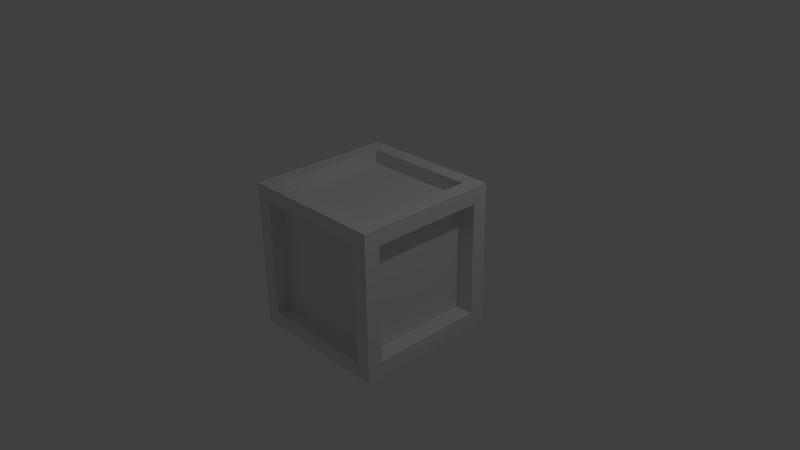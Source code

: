 # Source: crate1.blend  (saved by Blender 2.73.0; exported with 4.5.12 LTS)
import bpy
from mathutils import Matrix  # noqa: F401  (used for matrix-valued properties, if any)

bpy.ops.wm.read_factory_settings(use_empty=True)
scene = bpy.context.scene
scene.name = 'Scene'

# ---- collections
col_collection_1 = bpy.data.collections.new('Collection 1'); scene.collection.children.link(col_collection_1)

# ---- materials (node trees are filled in below, after node groups)
mat_material = bpy.data.materials.new('Material')
mat_material.alpha_threshold = 0.0
mat_material.use_transparent_shadow = False
mat_material.roughness = 0.5
mat_material.line_color = (0.0, 0.0, 0.0, 1.0)

# ---- material node trees

# ---- world
world_world = bpy.data.worlds.new('World'); scene.world = world_world
world_world.color = (0.05088, 0.05088, 0.05088)
world_world.use_sun_shadow = False
world_world.sun_shadow_jitter_overblur = 0.0
world_world.cycles.sampling_method = 'MANUAL'
world_world.cycles.sample_map_resolution = 256

# ---- cameras
cam_camera = bpy.data.cameras.new('Camera')
cam_camera.clip_end = 100.0
cam_camera.lens = 35.0
cam_camera.sensor_width = 32.0
cam_camera.sensor_height = 18.0
cam_camera.ortho_scale = 7.314
cam_camera.dof.focus_distance = 0.0
cam_camera.dof.aperture_fstop = 128.0

# ---- lights
light_lamp = bpy.data.lights.new('Lamp', 'POINT')
light_lamp.transmission_factor = 0.0
light_lamp.cutoff_distance = 30.0
light_lamp.energy = 100.0
light_lamp.shadow_buffer_clip_start = 1.001
light_lamp.shadow_soft_size = 0.1
light_lamp.shadow_maximum_resolution = 0.006
light_lamp.use_absolute_resolution = True
light_lamp.cycles.use_multiple_importance_sampling = False

# ---- meshes
me_cube = bpy.data.meshes.new('Cube')
me_cube.from_pydata([(1.0, 1.0, -1.0), (1.0, -1.0, -1.0), (-1.0, -1.0, -1.0), (-1.0, 1.0, -1.0), (1.0, 1.0, 1.0), (1.0, -1.0, 1.0), (-1.0, -1.0, 1.0), (-1.0, 1.0, 1.0), (1.0, -5.96e-08, -1.0), (1.788e-07, 1.0, -1.0), (1.0, 1.0, 0.0), (0.0, -1.0, -1.0), (1.0, -1.0, 0.0), (-1.0, 2.98e-07, -1.0), (-1.0, -1.0, 0.0), (-1.0, 1.0, 0.0), (1.0, -5.364e-07, 1.0), (2.384e-07, 1.0, 1.0), (-5.364e-07, -1.0, 1.0), (-1.0, 1.788e-07, 1.0), (5.752e-08, 1.192e-07, -0.8636), (0.7626, -2.264e-07, -1.583e-08), (-0.7543, 1.778e-07, 1.643e-08), (1.932e-07, 0.813, -2.369e-08), (-1.548e-07, -1.788e-07, 0.8104), (1.0, -0.5, -1.0), (-0.5, 1.0, -1.0), (1.0, 1.0, 0.5), (-0.5, -1.0, -1.0), (1.0, -1.0, 0.5), (-1.0, 0.5, -1.0), (-1.0, -1.0, 0.5), (-1.0, 1.0, 0.5), (1.0, -0.5, 1.0), (-0.5, 1.0, 1.0), (-0.5, -1.0, 1.0), (-1.0, 0.5, 1.0), (1.0, 0.5, -1.0), (0.5, 1.0, -1.0), (1.0, 1.0, -0.5), (0.5, -1.0, -1.0), (1.0, -1.0, -0.5), (-1.0, -0.5, -1.0), (-1.0, -1.0, -0.5), (-1.0, 1.0, -0.5), (1.0, 0.5, 1.0), (0.5, 1.0, 1.0), (0.5, -1.0, 1.0), (-1.0, -0.5, 1.0), (-0.8232, 1.0, 0.0), (0.8232, 1.0, 0.0), (2.406e-07, 1.0, 0.8232), (1.915e-07, 1.0, -0.8232), (-1.0, 0.7798, 0.0), (-1.0, -0.7798, 0.0), (-1.0, 2.923e-07, -0.7798), (-1.0, 1.994e-07, 0.7798), (-0.7969, -1.0, 0.0), (0.7969, -1.0, 0.0), (-6.446e-08, -1.0, -0.7969), (-4.92e-07, -1.0, 0.7969), (1.0, -0.7821, 0.0), (1.0, 0.7821, 0.0), (1.0, -1.19e-07, -0.7821), (1.0, -4.92e-07, 0.7821), (-4.608e-07, -0.7898, 1.0), (1.512e-07, 0.7898, 1.0), (0.7898, -4.613e-07, 1.0), (-0.7898, 1.036e-07, 1.0), (-0.8152, 2.65e-07, -1.0), (0.8152, -2.656e-08, -1.0), (1.547e-07, 0.8152, -1.0), (8.929e-09, -0.8152, -1.0), (0.8152, -0.8152, -1.0), (0.8152, 0.8152, -1.0), (-0.8152, 0.8152, -1.0), (-0.7898, 0.7898, 1.0), (0.7898, 0.7898, 1.0), (0.7898, -0.7898, 1.0), (1.0, 0.7821, 0.7821), (1.0, 0.7821, -0.7821), (1.0, -0.7821, -0.7821), (0.7969, -1.0, 0.7969), (0.7969, -1.0, -0.7969), (-0.7969, -1.0, -0.7969), (-1.0, -0.7798, 0.7798), (-1.0, -0.7798, -0.7798), (-1.0, 0.7798, -0.7798), (0.8232, 1.0, -0.8232), (0.8232, 1.0, 0.8232), (-0.8232, 1.0, 0.8232), (-0.8232, 1.0, -0.8232), (-1.0, 0.7798, 0.7798), (-0.7969, -1.0, 0.7969), (1.0, -0.7821, 0.7821), (-0.7898, -0.7898, 1.0), (-0.8152, -0.8152, -1.0), (-2.503e-07, -0.7875, 1.987e-08), (-0.7969, -0.7875, 1.987e-08), (0.7969, -0.7875, 1.987e-08), (-1.28e-08, -0.7875, -0.7969), (-4.403e-07, -0.7875, 0.7969), (0.7969, -0.7875, 0.7969), (0.7969, -0.7875, -0.7969), (-0.7969, -0.7875, -0.7969), (-0.7969, -0.7875, 0.7969), (-0.7543, 0.7798, 1.643e-08), (-0.7543, -0.7798, 1.643e-08), (-0.7543, 2.242e-07, -0.7798), (-0.7543, 1.313e-07, 0.7798), (-0.7543, -0.7798, 0.7798), (-0.7543, -0.7798, -0.7798), (-0.7543, 0.7798, -0.7798), (-0.7543, 0.7798, 0.7798), (0.7626, -0.7821, -1.583e-08), (0.7626, 0.7821, -1.583e-08), (0.7626, -3.988e-08, -0.7821), (0.7626, -4.128e-07, 0.7821), (0.7626, 0.7821, 0.7821), (0.7626, 0.7821, -0.7821), (0.7626, -0.7821, -0.7821), (0.7626, -0.7821, 0.7821), (-0.8232, 0.813, -2.369e-08), (0.8232, 0.813, -2.369e-08), (1.932e-07, 0.813, 0.8232), (1.441e-07, 0.813, -0.8232), (0.8232, 0.813, -0.8232), (0.8232, 0.813, 0.8232), (-0.8232, 0.813, 0.8232), (-0.8232, 0.813, -0.8232), (-0.8152, 2.65e-07, -0.8636), (0.8152, -2.656e-08, -0.8636), (1.547e-07, 0.8152, -0.8636), (8.929e-09, -0.8152, -0.8636), (0.8152, -0.8152, -0.8636), (0.8152, 0.8152, -0.8636), (-0.8152, 0.8152, -0.8636), (-0.8152, -0.8152, -0.8636), (-4.608e-07, -0.7898, 0.8104), (1.512e-07, 0.7898, 0.8104), (0.7898, -4.613e-07, 0.8104), (-0.7898, 1.036e-07, 0.8104), (-0.7898, 0.7898, 0.8104), (0.7898, 0.7898, 0.8104), (0.7898, -0.7898, 0.8104), (-0.7898, -0.7898, 0.8104)], [], [(96, 28, 2, 42), (95, 48, 6, 35), (94, 33, 5, 29), (93, 35, 6, 31), (92, 36, 7, 32), (91, 26, 3, 44), (90, 49, 15, 32), (90, 51, 124, 128), (88, 38, 9, 52), (87, 53, 15, 44), (87, 55, 108, 112), (85, 48, 19, 56), (84, 57, 14, 43), (84, 59, 100, 104), (82, 47, 18, 60), (81, 61, 12, 41), (81, 63, 116, 120), (79, 45, 16, 64), (78, 65, 18, 47), (78, 67, 140, 144), (76, 36, 19, 68), (75, 69, 13, 30), (75, 71, 132, 136), (73, 40, 11, 72), (69, 75, 136, 130), (8, 25, 73, 70), (25, 1, 40, 73), (38, 74, 71, 9), (0, 37, 74, 38), (37, 8, 70, 74), (26, 75, 30, 3), (9, 71, 75, 26), (72, 96, 137, 133), (65, 78, 144, 138), (17, 34, 76, 66), (34, 7, 36, 76), (45, 77, 67, 16), (4, 46, 77, 45), (46, 17, 66, 77), (33, 78, 47, 5), (16, 67, 78, 33), (68, 95, 145, 141), (61, 81, 120, 114), (10, 27, 79, 62), (27, 4, 45, 79), (37, 80, 63, 8), (0, 39, 80, 37), (39, 10, 62, 80), (25, 81, 41, 1), (8, 63, 81, 25), (64, 94, 121, 117), (57, 84, 104, 98), (12, 29, 82, 58), (29, 5, 47, 82), (40, 83, 59, 11), (1, 41, 83, 40), (41, 12, 58, 83), (28, 84, 43, 2), (11, 59, 84, 28), (60, 93, 105, 101), (53, 87, 112, 106), (14, 31, 85, 54), (31, 6, 48, 85), (42, 86, 55, 13), (2, 43, 86, 42), (43, 14, 54, 86), (30, 87, 44, 3), (13, 55, 87, 30), (56, 92, 113, 109), (49, 90, 128, 122), (10, 39, 88, 50), (39, 0, 38, 88), (46, 89, 51, 17), (4, 27, 89, 46), (27, 10, 50, 89), (34, 90, 32, 7), (17, 51, 90, 34), (52, 91, 129, 125), (49, 91, 44, 15), (91, 49, 122, 129), (52, 9, 26, 91), (53, 92, 32, 15), (92, 53, 106, 113), (56, 19, 36, 92), (57, 93, 31, 14), (93, 57, 98, 105), (60, 18, 35, 93), (61, 94, 29, 12), (94, 61, 114, 121), (64, 16, 33, 94), (65, 95, 35, 18), (95, 65, 138, 145), (68, 19, 48, 95), (69, 96, 42, 13), (96, 69, 130, 137), (72, 11, 28, 96), (103, 99, 97, 100), (99, 102, 101, 97), (100, 97, 98, 104), (97, 101, 105, 98), (83, 58, 99, 103), (59, 83, 103, 100), (58, 82, 102, 99), (82, 60, 101, 102), (111, 107, 22, 108), (107, 110, 109, 22), (108, 22, 106, 112), (22, 109, 113, 106), (86, 54, 107, 111), (55, 86, 111, 108), (54, 85, 110, 107), (85, 56, 109, 110), (119, 115, 21, 116), (115, 118, 117, 21), (116, 21, 114, 120), (21, 117, 121, 114), (80, 62, 115, 119), (63, 80, 119, 116), (62, 79, 118, 115), (79, 64, 117, 118), (127, 123, 23, 124), (123, 126, 125, 23), (124, 23, 122, 128), (23, 125, 129, 122), (89, 50, 123, 127), (51, 89, 127, 124), (50, 88, 126, 123), (88, 52, 125, 126), (135, 131, 20, 132), (131, 134, 133, 20), (132, 20, 130, 136), (20, 133, 137, 130), (74, 70, 131, 135), (71, 74, 135, 132), (70, 73, 134, 131), (73, 72, 133, 134), (143, 139, 24, 140), (139, 142, 141, 24), (140, 24, 138, 144), (24, 141, 145, 138), (77, 66, 139, 143), (67, 77, 143, 140), (66, 76, 142, 139), (76, 68, 141, 142)])
_uv = me_cube.uv_layers.new(name='UVMap')
_uv.uv.foreach_set('vector', [0.7826, 0.5291, 0.8075, 0.4854, 0.8075, 0.5547, 0.7402, 0.5547, 0.7792, 0.02915, 0.7402, 3.306e-08, 0.8075, 4.133e-08, 0.8075, 0.06934, 0.02932, 0.2472, 0.06729, 0.2774, 1.604e-08, 0.2774, 0.0, 0.208, 0.511, 0.02817, 0.471, 1.653e-08, 0.5383, 0.0, 0.5383, 0.06934, 0.02964, 0.5853, 1.604e-08, 0.6241, 0.0, 0.5547, 0.06729, 0.5547, 0.2454, 0.5302, 0.2692, 0.4854, 0.2692, 0.5547, 0.2019, 0.5547, 0.02379, 0.5302, 0.1346, 0.5302, 0.1346, 0.5547, 0.06729, 0.5547, 0.8066, 1.0, 0.8066, 0.8858, 0.8317, 0.8858, 0.8317, 1.0, 0.2454, 0.3019, 0.2692, 0.3467, 0.2692, 0.4161, 0.2454, 0.4161, 0.2395, 0.5853, 0.1346, 0.5853, 0.1346, 0.5547, 0.2019, 0.5547, 0.8075, 0.4326, 0.8075, 0.3244, 0.8405, 0.3244, 0.8405, 0.4326, 0.02964, 0.8016, 1.604e-08, 0.7628, 1.604e-08, 0.6934, 0.02964, 0.6934, 0.511, 0.2492, 0.511, 0.1387, 0.5383, 0.1387, 0.5383, 0.208, 0.9297, 0.438, 0.9297, 0.3275, 0.9583, 0.3275, 0.9583, 0.438, 0.2965, 0.02817, 0.3364, 7.44e-08, 0.4037, 4.96e-08, 0.4037, 0.02817, 0.02932, 0.03022, 0.02932, 0.1387, 3.209e-08, 0.1387, 4.011e-08, 0.06934, 0.2837, 0.9269, 0.2837, 0.8184, 0.3156, 0.8184, 0.3156, 0.9269, 0.2398, 0.2472, 0.2019, 0.2774, 0.1346, 0.2774, 0.1346, 0.2472, 0.7792, 0.2482, 0.7792, 0.1387, 0.8075, 0.1387, 0.8075, 0.208, 0.9583, 0.436, 0.9583, 0.3265, 0.9838, 0.3265, 0.9838, 0.436, 0.5666, 0.02915, 0.6056, 0.0, 0.6729, 1.653e-08, 0.6729, 0.02915, 0.5632, 0.5291, 0.6729, 0.5291, 0.6729, 0.5547, 0.6056, 0.5547, 0.9769, 0.7717, 0.9769, 0.8847, 0.9586, 0.8847, 0.9586, 0.7717, 0.7826, 0.303, 0.8075, 0.3467, 0.8075, 0.4161, 0.7826, 0.4161, 0.9953, 0.8847, 0.9953, 0.9978, 0.9769, 0.9978, 0.9769, 0.8847, 0.6729, 0.2774, 0.7402, 0.2774, 0.7826, 0.303, 0.6729, 0.303, 0.7402, 0.2774, 0.8075, 0.2774, 0.8075, 0.3467, 0.7826, 0.303, 0.5383, 0.3467, 0.5632, 0.303, 0.5632, 0.4161, 0.5383, 0.4161, 0.5383, 0.2774, 0.6056, 0.2774, 0.5632, 0.303, 0.5383, 0.3467, 0.6056, 0.2774, 0.6729, 0.2774, 0.6729, 0.303, 0.5632, 0.303, 0.5383, 0.4854, 0.5632, 0.5291, 0.6056, 0.5547, 0.5383, 0.5547, 0.5383, 0.4161, 0.5632, 0.4161, 0.5632, 0.5291, 0.5383, 0.4854, 1.0, 0.6586, 1.0, 0.7717, 0.9816, 0.7717, 0.9816, 0.6586, 0.9586, 0.8812, 0.9586, 0.9907, 0.9331, 0.9907, 0.9331, 0.8812, 0.5383, 0.1387, 0.5383, 0.06934, 0.5666, 0.02915, 0.5666, 0.1387, 0.5383, 0.06934, 0.5383, 0.0, 0.6056, 0.0, 0.5666, 0.02915, 0.6056, 0.2774, 0.5666, 0.2482, 0.6729, 0.2482, 0.6729, 0.2774, 0.5383, 0.2774, 0.5383, 0.208, 0.5666, 0.2482, 0.6056, 0.2774, 0.5383, 0.208, 0.5383, 0.1387, 0.5666, 0.1387, 0.5666, 0.2482, 0.7402, 0.2774, 0.7792, 0.2482, 0.8075, 0.208, 0.8075, 0.2774, 0.6729, 0.2774, 0.6729, 0.2482, 0.7792, 0.2482, 0.7402, 0.2774, 0.8821, 0.8812, 0.8821, 0.7717, 0.9076, 0.7717, 0.9076, 0.8812, 0.9044, 0.1085, 0.9044, 0.2169, 0.8725, 0.2169, 0.8725, 0.1085, 0.2692, 0.1387, 0.2692, 0.208, 0.2398, 0.2472, 0.2398, 0.1387, 0.2692, 0.208, 0.2692, 0.2774, 0.2019, 0.2774, 0.2398, 0.2472, 0.2019, 1.653e-08, 0.2398, 0.03022, 0.1346, 0.03022, 0.1346, 2.48e-08, 0.2692, 0.0, 0.2692, 0.06934, 0.2398, 0.03022, 0.2019, 1.653e-08, 0.2692, 0.06934, 0.2692, 0.1387, 0.2398, 0.1387, 0.2398, 0.03022, 0.06729, 4.133e-08, 0.02932, 0.03022, 4.011e-08, 0.06934, 4.011e-08, 4.96e-08, 0.1346, 2.48e-08, 0.1346, 0.03022, 0.02932, 0.03022, 0.06729, 4.133e-08, 0.8725, 0.3254, 0.8725, 0.4339, 0.8405, 0.4339, 0.8405, 0.3254, 0.9011, 0.3275, 0.9011, 0.2169, 0.9297, 0.2169, 0.9297, 0.3275, 0.2692, 0.1387, 0.2692, 0.06934, 0.2965, 0.02817, 0.2965, 0.1387, 0.2692, 0.06934, 0.2692, 1.075e-07, 0.3364, 7.44e-08, 0.2965, 0.02817, 0.3364, 0.2774, 0.2965, 0.2492, 0.4037, 0.2492, 0.4037, 0.2774, 0.2692, 0.2774, 0.2692, 0.208, 0.2965, 0.2492, 0.3364, 0.2774, 0.2692, 0.208, 0.2692, 0.1387, 0.2965, 0.1387, 0.2965, 0.2492, 0.471, 0.2774, 0.511, 0.2492, 0.5383, 0.208, 0.5383, 0.2774, 0.4037, 0.2774, 0.4037, 0.2492, 0.511, 0.2492, 0.471, 0.2774, 0.8725, 0.3275, 0.8725, 0.2169, 0.9011, 0.2169, 0.9011, 0.3275, 0.8075, 0.1081, 0.8075, 8.266e-09, 0.8405, 0.0, 0.8405, 0.1081, 0.1346, 0.8321, 0.06729, 0.8321, 0.02964, 0.8016, 0.1346, 0.8016, 0.06729, 0.8321, 3.209e-08, 0.8321, 1.604e-08, 0.7628, 0.02964, 0.8016, 0.2692, 0.7628, 0.2395, 0.8016, 0.2395, 0.6934, 0.2692, 0.6934, 0.2692, 0.8321, 0.2019, 0.8321, 0.2395, 0.8016, 0.2692, 0.7628, 0.2019, 0.8321, 0.1346, 0.8321, 0.1346, 0.8016, 0.2395, 0.8016, 0.2692, 0.6241, 0.2395, 0.5853, 0.2019, 0.5547, 0.2692, 0.5547, 0.2692, 0.6934, 0.2395, 0.6934, 0.2395, 0.5853, 0.2692, 0.6241, 0.2837, 0.3855, 0.2837, 0.2774, 0.3167, 0.2774, 0.3167, 0.3855, 0.8569, 0.8858, 0.8569, 1.0, 0.8317, 1.0, 0.8317, 0.8858, 0.1346, 0.2774, 0.2019, 0.2774, 0.2454, 0.3019, 0.1346, 0.3019, 0.2019, 0.2774, 0.2692, 0.2774, 0.2692, 0.3467, 0.2454, 0.3019, 0.0, 0.3467, 0.02379, 0.3019, 0.02379, 0.4161, 1.604e-08, 0.4161, 1.604e-08, 0.2774, 0.06729, 0.2774, 0.02379, 0.3019, 0.0, 0.3467, 0.06729, 0.2774, 0.1346, 0.2774, 0.1346, 0.3019, 0.02379, 0.3019, 4.813e-08, 0.4854, 0.02379, 0.5302, 0.06729, 0.5547, 4.011e-08, 0.5547, 1.604e-08, 0.4161, 0.02379, 0.4161, 0.02379, 0.5302, 4.813e-08, 0.4854, 0.8569, 0.8858, 0.8569, 0.7717, 0.8821, 0.7717, 0.8821, 0.8858, 0.1346, 0.5302, 0.2454, 0.5302, 0.2019, 0.5547, 0.1346, 0.5547, 0.8569, 0.7717, 0.8569, 0.8858, 0.8317, 0.8858, 0.8317, 0.7717, 0.2454, 0.4161, 0.2692, 0.4161, 0.2692, 0.4854, 0.2454, 0.5302, 0.1346, 0.5853, 0.02964, 0.5853, 0.06729, 0.5547, 0.1346, 0.5547, 0.8075, 0.2163, 0.8075, 0.1081, 0.8405, 0.1081, 0.8405, 0.2163, 0.02964, 0.6934, 1.604e-08, 0.6934, 1.604e-08, 0.6241, 0.02964, 0.5853, 0.511, 0.1387, 0.511, 0.02817, 0.5383, 0.06934, 0.5383, 0.1387, 0.9011, 0.438, 0.9011, 0.3275, 0.9297, 0.3275, 0.9297, 0.438, 0.4037, 0.02817, 0.4037, 4.96e-08, 0.471, 1.653e-08, 0.511, 0.02817, 0.02932, 0.1387, 0.02932, 0.2472, 0.0, 0.208, 3.209e-08, 0.1387, 0.9044, 1.653e-08, 0.9044, 0.1085, 0.8725, 0.1085, 0.8725, 0.0, 0.1346, 0.2472, 0.1346, 0.2774, 0.06729, 0.2774, 0.02932, 0.2472, 0.7792, 0.1387, 0.7792, 0.02915, 0.8075, 0.06934, 0.8075, 0.1387, 0.9586, 0.7717, 0.9586, 0.8812, 0.9331, 0.8812, 0.9331, 0.7717, 0.6729, 0.02915, 0.6729, 1.653e-08, 0.7402, 3.306e-08, 0.7792, 0.02915, 0.6729, 0.5291, 0.7826, 0.5291, 0.7402, 0.5547, 0.6729, 0.5547, 0.9953, 0.7717, 0.9953, 0.8847, 0.9769, 0.8847, 0.977, 0.7717, 0.7826, 0.4161, 0.8075, 0.4161, 0.8075, 0.4854, 0.7826, 0.5291, 0.7528, 0.7758, 0.6455, 0.7758, 0.6455, 0.6653, 0.7528, 0.6653, 0.6455, 0.7758, 0.5383, 0.7758, 0.5383, 0.6653, 0.6455, 0.6653, 0.7528, 0.6653, 0.6455, 0.6653, 0.6455, 0.5547, 0.7528, 0.5547, 0.6455, 0.6653, 0.5383, 0.6653, 0.5383, 0.5547, 0.6455, 0.5547, 0.7528, 0.9927, 0.7528, 0.8822, 0.7814, 0.8822, 0.7814, 0.9927, 0.9297, 0.3275, 0.9297, 0.2169, 0.9583, 0.2169, 0.9583, 0.3275, 0.7528, 0.8822, 0.7528, 0.7717, 0.7814, 0.7717, 0.7814, 0.8822, 0.8725, 0.438, 0.8725, 0.3275, 0.9011, 0.3275, 0.9011, 0.438, 0.7482, 0.7758, 0.7482, 0.8839, 0.6432, 0.8839, 0.6432, 0.7758, 0.7482, 0.8839, 0.7482, 0.992, 0.6432, 0.992, 0.6432, 0.8839, 0.6432, 0.7758, 0.6432, 0.8839, 0.5383, 0.8839, 0.5383, 0.7758, 0.6432, 0.8839, 0.6432, 0.992, 0.5383, 0.992, 0.5383, 0.8839, 0.3167, 0.4936, 0.3167, 0.6018, 0.2837, 0.6018, 0.2837, 0.4936, 0.8075, 0.3244, 0.8075, 0.2163, 0.8405, 0.2163, 0.8405, 0.3244, 0.3167, 0.6018, 0.3167, 0.7099, 0.2837, 0.7099, 0.2837, 0.6018, 0.2837, 0.4936, 0.2837, 0.3855, 0.3167, 0.3855, 0.3167, 0.4936, 0.9633, 0.5547, 0.9633, 0.6632, 0.858, 0.6632, 0.858, 0.5547, 0.9633, 0.6632, 0.9633, 0.7717, 0.858, 0.7717, 0.858, 0.6632, 0.858, 0.5547, 0.858, 0.6632, 0.7528, 0.6632, 0.7528, 0.5547, 0.858, 0.6632, 0.858, 0.7717, 0.7528, 0.7717, 0.7528, 0.6632, 0.8405, 0.2169, 0.8405, 0.1085, 0.8725, 0.1085, 0.8725, 0.2169, 0.2837, 0.8184, 0.2837, 0.7099, 0.3156, 0.7099, 0.3156, 0.8184, 0.8405, 0.1085, 0.8405, 0.0, 0.8725, 8.266e-09, 0.8725, 0.1085, 0.8725, 0.2169, 0.8725, 0.3254, 0.8405, 0.3254, 0.8405, 0.2169, 0.5383, 0.5057, 0.4275, 0.5057, 0.4275, 0.3915, 0.5383, 0.3915, 0.4275, 0.5057, 0.3167, 0.5057, 0.3167, 0.3915, 0.4275, 0.3915, 0.5383, 0.3915, 0.4275, 0.3915, 0.4275, 0.2774, 0.5383, 0.2774, 0.4275, 0.3915, 0.3167, 0.3915, 0.3167, 0.2774, 0.4275, 0.2774, 0.7814, 1.0, 0.7814, 0.8858, 0.8066, 0.8858, 0.8066, 1.0, 0.8066, 0.8858, 0.8066, 0.7717, 0.8317, 0.7717, 0.8317, 0.8858, 0.7814, 0.8858, 0.7814, 0.7717, 0.8066, 0.7717, 0.8066, 0.8858, 0.8569, 1.0, 0.8569, 0.8858, 0.8821, 0.8858, 0.8821, 1.0, 0.5361, 0.5057, 0.5361, 0.6188, 0.4264, 0.6188, 0.4264, 0.5057, 0.5361, 0.6188, 0.5361, 0.7318, 0.4264, 0.7318, 0.4264, 0.6188, 0.4264, 0.5057, 0.4264, 0.6188, 0.3167, 0.6188, 0.3167, 0.5057, 0.4264, 0.6188, 0.4264, 0.7318, 0.3167, 0.7318, 0.3167, 0.6188, 0.9816, 0.5456, 0.9816, 0.6586, 0.9633, 0.6586, 0.9633, 0.5456, 0.9769, 0.8847, 0.9769, 0.9978, 0.9586, 0.9978, 0.9586, 0.8847, 0.9816, 0.6586, 0.9816, 0.7717, 0.9633, 0.7717, 0.9633, 0.6586, 1.0, 0.5456, 1.0, 0.6586, 0.9816, 0.6586, 0.9816, 0.5456, 0.3167, 0.7318, 0.423, 0.7318, 0.423, 0.8413, 0.3167, 0.8413, 0.423, 0.7318, 0.5293, 0.7318, 0.5293, 0.8413, 0.423, 0.8413, 0.3167, 0.8413, 0.423, 0.8413, 0.423, 0.9509, 0.3167, 0.9509, 0.423, 0.8413, 0.5293, 0.8413, 0.5293, 0.9509, 0.423, 0.9509, 0.9076, 0.9907, 0.9076, 0.8812, 0.9331, 0.8812, 0.9331, 0.9907, 0.9583, 0.3265, 0.9583, 0.2169, 0.9838, 0.2169, 0.9838, 0.3265, 0.9076, 0.8812, 0.9076, 0.7717, 0.9331, 0.7717, 0.9331, 0.8812, 0.8821, 0.9907, 0.8821, 0.8812, 0.9076, 0.8812, 0.9076, 0.9907])
me_cube.materials.append(mat_material)
me_cube.use_remesh_preserve_volume = False
me_cube.use_remesh_preserve_attributes = False
me_cube.use_mirror_vertex_groups = False
me_cube.update()

# ---- objects
ob_cube = bpy.data.objects.new('Cube', me_cube)
ob_lamp = bpy.data.objects.new('Lamp', light_lamp)
ob_camera = bpy.data.objects.new('Camera', cam_camera)

# ---- transforms, parenting, visibility, modifiers, constraints
ob_cube.location = (0.0, 0.0, 0.0)
ob_cube.lock_rotations_4d = False
ob_cube.empty_display_type = 'ARROWS'
ob_cube.lineart.crease_threshold = 0.0
ob_lamp.location = (4.076, 1.005, 5.904)
ob_lamp.rotation_euler = (0.6503, 0.05522, 1.866)
ob_lamp.lock_rotations_4d = False
ob_lamp.empty_display_type = 'ARROWS'
ob_lamp.color = (0.0, 0.0, 0.0, 0.0)
ob_lamp.lineart.crease_threshold = 0.0
ob_camera.location = (7.481, -6.508, 5.344)
ob_camera.rotation_euler = (1.109, 0.01082, 0.8149)
ob_camera.lock_rotations_4d = False
ob_camera.empty_display_type = 'ARROWS'
ob_camera.color = (0.0, 0.0, 0.0, 0.0)
ob_camera.display_type = 'WIRE'
ob_camera.lineart.crease_threshold = 0.0

# ---- collection membership
col_collection_1.objects.link(ob_cube)
col_collection_1.objects.link(ob_lamp)
col_collection_1.objects.link(ob_camera)

# ---- scene / render settings (as saved in the file)
scene.camera = ob_camera
scene.frame_start = 1; scene.frame_end = 250; scene.frame_set(1)
scene.render.engine = 'BLENDER_EEVEE_NEXT'
scene.render.resolution_percentage = 50
scene.render.dither_intensity = 0.0
scene.cycles.use_denoising = False
scene.cycles.samples = 10
scene.cycles.sampling_pattern = 'TABULATED_SOBOL'
scene.cycles.light_sampling_threshold = 0.0
scene.cycles.use_adaptive_sampling = False
scene.cycles.use_light_tree = False
scene.cycles.blur_glossy = 0.0
scene.cycles.pixel_filter_type = 'GAUSSIAN'
scene.cycles.sample_clamp_indirect = 0.0
scene.view_settings.view_transform = 'Standard'
bpy.context.view_layer.update()
